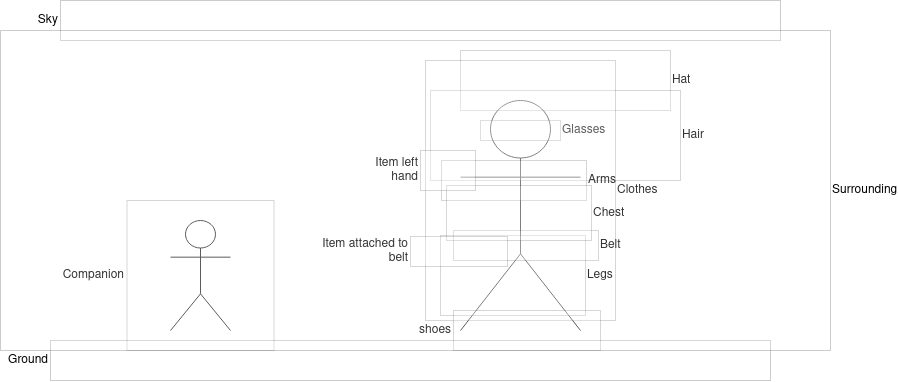

The diagram above was exported from draw.io. Its source (the exported page's mxGraphModel, read from the mxfile embedded in the PNG):
<mxGraphModel dx="1887" dy="595" grid="1" gridSize="10" guides="1" tooltips="1" connect="1" arrows="1" fold="1" page="1" pageScale="1" pageWidth="850" pageHeight="1100" math="0" shadow="0">
  <root>
    <mxCell id="0" />
    <mxCell id="1" parent="0" />
    <mxCell id="ihWLYb5i-E8x5m93hgVb-1" value="" style="shape=umlActor;verticalLabelPosition=bottom;verticalAlign=top;html=1;outlineConnect=0;" vertex="1" parent="1">
      <mxGeometry x="360" y="130" width="120" height="230" as="geometry" />
    </mxCell>
    <mxCell id="ihWLYb5i-E8x5m93hgVb-5" value="Hat" style="rounded=0;whiteSpace=wrap;html=1;sketch=0;opacity=20;labelPosition=right;verticalLabelPosition=middle;align=left;verticalAlign=middle;" vertex="1" parent="1">
      <mxGeometry x="360" y="80" width="210" height="60" as="geometry" />
    </mxCell>
    <mxCell id="ihWLYb5i-E8x5m93hgVb-6" value="Hair" style="rounded=0;whiteSpace=wrap;html=1;sketch=0;opacity=20;labelPosition=right;verticalLabelPosition=middle;align=left;verticalAlign=middle;" vertex="1" parent="1">
      <mxGeometry x="330" y="120" width="250" height="90" as="geometry" />
    </mxCell>
    <mxCell id="ihWLYb5i-E8x5m93hgVb-7" value="Glasses" style="rounded=0;whiteSpace=wrap;html=1;sketch=0;opacity=20;labelPosition=right;verticalLabelPosition=middle;align=left;verticalAlign=middle;" vertex="1" parent="1">
      <mxGeometry x="380" y="150" width="80" height="20" as="geometry" />
    </mxCell>
    <mxCell id="ihWLYb5i-E8x5m93hgVb-8" value="Clothes" style="rounded=0;whiteSpace=wrap;html=1;sketch=0;opacity=20;labelPosition=right;verticalLabelPosition=middle;align=left;verticalAlign=middle;" vertex="1" parent="1">
      <mxGeometry x="325" y="90" width="190" height="260" as="geometry" />
    </mxCell>
    <mxCell id="ihWLYb5i-E8x5m93hgVb-9" value="Arms" style="rounded=0;whiteSpace=wrap;html=1;sketch=0;opacity=20;labelPosition=right;verticalLabelPosition=middle;align=left;verticalAlign=middle;" vertex="1" parent="1">
      <mxGeometry x="341" y="190" width="145" height="40" as="geometry" />
    </mxCell>
    <mxCell id="ihWLYb5i-E8x5m93hgVb-10" value="Legs" style="rounded=0;whiteSpace=wrap;html=1;sketch=0;opacity=20;labelPosition=right;verticalLabelPosition=middle;align=left;verticalAlign=middle;" vertex="1" parent="1">
      <mxGeometry x="340" y="265" width="145" height="80" as="geometry" />
    </mxCell>
    <mxCell id="ihWLYb5i-E8x5m93hgVb-11" value="Belt" style="rounded=0;whiteSpace=wrap;html=1;sketch=0;opacity=20;labelPosition=right;verticalLabelPosition=middle;align=left;verticalAlign=middle;" vertex="1" parent="1">
      <mxGeometry x="353" y="260" width="145" height="30" as="geometry" />
    </mxCell>
    <mxCell id="ihWLYb5i-E8x5m93hgVb-12" value="Chest" style="rounded=0;whiteSpace=wrap;html=1;sketch=0;opacity=20;labelPosition=right;verticalLabelPosition=middle;align=left;verticalAlign=middle;" vertex="1" parent="1">
      <mxGeometry x="346" y="215" width="145" height="55" as="geometry" />
    </mxCell>
    <mxCell id="ihWLYb5i-E8x5m93hgVb-13" value="Item attached to belt" style="rounded=0;whiteSpace=wrap;html=1;sketch=0;opacity=20;labelPosition=left;verticalLabelPosition=middle;align=right;verticalAlign=middle;" vertex="1" parent="1">
      <mxGeometry x="310" y="266" width="97" height="30" as="geometry" />
    </mxCell>
    <mxCell id="ihWLYb5i-E8x5m93hgVb-14" value="Item left hand" style="rounded=0;whiteSpace=wrap;html=1;sketch=0;opacity=20;labelPosition=left;verticalLabelPosition=middle;align=right;verticalAlign=middle;" vertex="1" parent="1">
      <mxGeometry x="320" y="180" width="55" height="40" as="geometry" />
    </mxCell>
    <mxCell id="ihWLYb5i-E8x5m93hgVb-15" value="" style="shape=umlActor;verticalLabelPosition=bottom;verticalAlign=top;html=1;outlineConnect=0;" vertex="1" parent="1">
      <mxGeometry x="70" y="250" width="60" height="110" as="geometry" />
    </mxCell>
    <mxCell id="ihWLYb5i-E8x5m93hgVb-17" value="shoes" style="rounded=0;whiteSpace=wrap;html=1;sketch=0;opacity=20;labelPosition=left;verticalLabelPosition=middle;align=right;verticalAlign=middle;" vertex="1" parent="1">
      <mxGeometry x="353" y="340" width="147" height="40" as="geometry" />
    </mxCell>
    <mxCell id="ihWLYb5i-E8x5m93hgVb-18" value="Companion" style="rounded=0;whiteSpace=wrap;html=1;sketch=0;opacity=20;labelPosition=left;verticalLabelPosition=middle;align=right;verticalAlign=middle;" vertex="1" parent="1">
      <mxGeometry x="26.5" y="230" width="147" height="150" as="geometry" />
    </mxCell>
    <mxCell id="ihWLYb5i-E8x5m93hgVb-19" value="Ground" style="rounded=0;whiteSpace=wrap;html=1;sketch=0;opacity=20;labelPosition=left;verticalLabelPosition=middle;align=right;verticalAlign=middle;" vertex="1" parent="1">
      <mxGeometry x="-50" y="370" width="720" height="40" as="geometry" />
    </mxCell>
    <mxCell id="ihWLYb5i-E8x5m93hgVb-20" value="Sky" style="rounded=0;whiteSpace=wrap;html=1;sketch=0;opacity=20;labelPosition=left;verticalLabelPosition=middle;align=right;verticalAlign=middle;" vertex="1" parent="1">
      <mxGeometry x="-40" y="30" width="720" height="40" as="geometry" />
    </mxCell>
    <mxCell id="ihWLYb5i-E8x5m93hgVb-21" value="Surrounding" style="rounded=0;whiteSpace=wrap;html=1;sketch=0;opacity=20;labelPosition=right;verticalLabelPosition=middle;align=left;verticalAlign=middle;" vertex="1" parent="1">
      <mxGeometry x="-100" y="60" width="830" height="320" as="geometry" />
    </mxCell>
  </root>
</mxGraphModel>